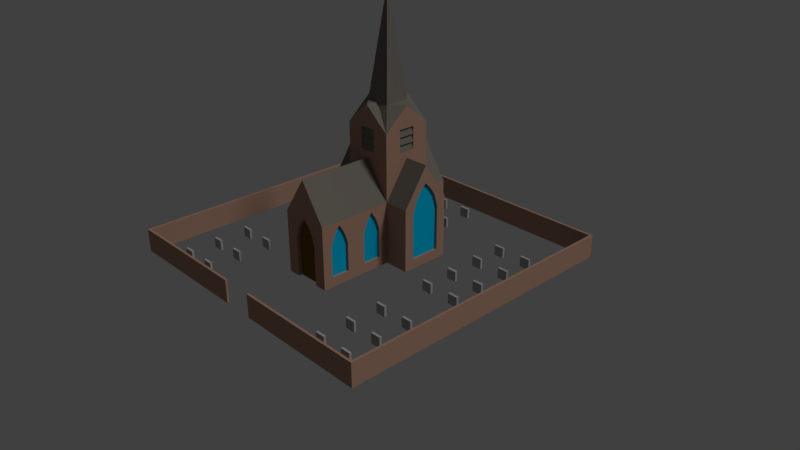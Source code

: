 # Source: church.blend  (saved by Blender 2.79.0; exported with 4.5.12 LTS)
import bpy
from mathutils import Matrix  # noqa: F401  (used for matrix-valued properties, if any)

bpy.ops.wm.read_factory_settings(use_empty=True)
scene = bpy.context.scene
scene.name = 'Scene'

# ---- collections
col_collection_1 = bpy.data.collections.new('Collection 1'); scene.collection.children.link(col_collection_1)

# ---- materials (node trees are filled in below, after node groups)
mat_brick = bpy.data.materials.new('Brick')
mat_brick.alpha_threshold = 0.0
mat_brick.use_transparent_shadow = False
mat_brick.preview_render_type = 'CUBE'
mat_brick.diffuse_color = (0.4597, 0.2692, 0.1944, 1.0)
mat_brick.roughness = 0.5
mat_brick.specular_intensity = 0.0
mat_brick.line_color = (0.0, 0.0, 0.0, 1.0)
mat_windows_001 = bpy.data.materials.new('Windows.001')
mat_windows_001.alpha_threshold = 0.0
mat_windows_001.use_transparent_shadow = False
mat_windows_001.diffuse_color = (0.0, 0.4885, 0.8, 1.0)
mat_windows_001.roughness = 0.5
mat_windows_001.specular_intensity = 1.0
mat_roof_001 = bpy.data.materials.new('Roof.001')
mat_roof_001.alpha_threshold = 0.0
mat_roof_001.use_transparent_shadow = False
mat_roof_001.diffuse_color = (0.2062, 0.1836, 0.1556, 1.0)
mat_roof_001.roughness = 0.5
mat_roof_001.specular_intensity = 0.0
mat_roof = bpy.data.materials.new('Roof')
mat_roof.alpha_threshold = 0.0
mat_roof.use_transparent_shadow = False
mat_roof.diffuse_color = (0.2604, 0.1094, 0.1008, 1.0)
mat_roof.roughness = 0.5
mat_roof.specular_intensity = 0.0
mat_concrete = bpy.data.materials.new('Concrete')
mat_concrete.alpha_threshold = 0.0
mat_concrete.use_transparent_shadow = False
mat_concrete.diffuse_color = (0.4508, 0.4508, 0.4508, 1.0)
mat_concrete.roughness = 0.5
mat_concrete.specular_intensity = 0.0
mat_roof3 = bpy.data.materials.new('Roof3')
mat_roof3.alpha_threshold = 0.0
mat_roof3.use_transparent_shadow = False
mat_roof3.diffuse_color = (0.7161, 0.3231, 0.1618, 1.0)
mat_roof3.roughness = 0.5
mat_roof3.specular_intensity = 0.1504
mat_yellowwall = bpy.data.materials.new('YellowWall')
mat_yellowwall.alpha_threshold = 0.0
mat_yellowwall.use_transparent_shadow = False
mat_yellowwall.diffuse_color = (0.7992, 0.8, 0.5509, 1.0)
mat_yellowwall.roughness = 0.5
mat_yellowwall.specular_intensity = 0.0
mat_door = bpy.data.materials.new('Door')
mat_door.alpha_threshold = 0.0
mat_door.use_transparent_shadow = False
mat_door.diffuse_color = (0.8, 0.001705, 0.01508, 1.0)
mat_door.roughness = 0.5
mat_door2 = bpy.data.materials.new('Door2')
mat_door2.alpha_threshold = 0.0
mat_door2.use_transparent_shadow = False
mat_door2.diffuse_color = (0.1743, 0.09406, 0.02121, 1.0)
mat_door2.roughness = 0.5
mat_door2.specular_intensity = 0.08923

# ---- material node trees

# ---- world
world_world = bpy.data.worlds.new('World'); scene.world = world_world
world_world.color = (0.05088, 0.05088, 0.05088)
world_world.use_sun_shadow = False
world_world.sun_shadow_jitter_overblur = 0.0
world_world.cycles.sampling_method = 'MANUAL'

# ---- cameras
cam_camera = bpy.data.cameras.new('Camera')
cam_camera.clip_end = 100.0
cam_camera.lens = 35.0
cam_camera.sensor_width = 32.0
cam_camera.sensor_height = 18.0
cam_camera.ortho_scale = 7.314
cam_camera.dof.focus_distance = 0.0
cam_camera.dof.aperture_fstop = 128.0

# ---- lights
light_lamp = bpy.data.lights.new('Lamp', 'SUN')
light_lamp.transmission_factor = 0.0
light_lamp.cutoff_distance = 30.0
light_lamp.angle = 0.1993
light_lamp.energy = 1.0
light_lamp.shadow_buffer_clip_start = 1.001
light_lamp.shadow_soft_size = 0.1
light_lamp.shadow_cascade_max_distance = 1000.0

# ---- meshes
me_cube_003 = bpy.data.meshes.new('Cube.003')
me_cube_003.from_pydata([(-1.102, -0.1399, -1.0), (-1.102, -0.1399, -0.8631), (-1.102, -0.1086, -1.0), (-1.102, -0.1086, -0.8631), (-0.9653, -0.1399, -1.0), (-0.9653, -0.1399, -0.8631), (-0.9653, -0.1086, -1.0), (-0.9653, -0.1086, -0.8631), (-1.521, -0.1399, -1.0), (-1.521, -0.1399, -0.8631), (-1.521, -0.1086, -1.0), (-1.521, -0.1086, -0.8631), (-1.384, -0.1399, -1.0), (-1.384, -0.1399, -0.8631), (-1.384, -0.1086, -1.0), (-1.384, -0.1086, -0.8631), (-1.102, 0.2808, -1.0), (-1.102, 0.2808, -0.8631), (-1.102, 0.312, -1.0), (-1.102, 0.312, -0.8631), (-0.9653, 0.2808, -1.0), (-0.9653, 0.2808, -0.8631), (-0.9653, 0.312, -1.0), (-0.9653, 0.312, -0.8631), (-1.521, 0.2808, -1.0), (-1.521, 0.2808, -0.8631), (-1.521, 0.312, -1.0), (-1.521, 0.312, -0.8631), (-1.384, 0.2808, -1.0), (-1.384, 0.2808, -0.8631), (-1.384, 0.312, -1.0), (-1.384, 0.312, -0.8631), (-1.102, 0.7345, -1.0), (-1.102, 0.7345, -0.8631), (-1.102, 0.7658, -1.0), (-1.102, 0.7658, -0.8631), (-0.9653, 0.7345, -1.0), (-0.9653, 0.7345, -0.8631), (-0.9653, 0.7658, -1.0), (-0.9653, 0.7658, -0.8631), (-1.521, 0.7345, -1.0), (-1.521, 0.7345, -0.8631), (-1.521, 0.7658, -1.0), (-1.521, 0.7658, -0.8631), (-1.384, 0.7345, -1.0), (-1.384, 0.7345, -0.8631), (-1.384, 0.7658, -1.0), (-1.384, 0.7658, -0.8631), (-1.102, 1.155, -1.0), (-1.102, 1.155, -0.8631), (-1.102, 1.186, -1.0), (-1.102, 1.186, -0.8631), (-0.9653, 1.155, -1.0), (-0.9653, 1.155, -0.8631), (-0.9653, 1.186, -1.0), (-0.9653, 1.186, -0.8631), (-1.521, 1.155, -1.0), (-1.521, 1.155, -0.8631), (-1.521, 1.186, -1.0), (-1.521, 1.186, -0.8631), (-1.384, 1.155, -1.0), (-1.384, 1.155, -0.8631), (-1.384, 1.186, -1.0), (-1.384, 1.186, -0.8631), (-1.102, -1.752, -1.0), (-1.102, -1.752, -0.8631), (-1.102, -1.721, -1.0), (-1.102, -1.721, -0.8631), (-0.9653, -1.752, -1.0), (-0.9653, -1.752, -0.8631), (-0.9653, -1.721, -1.0), (-0.9653, -1.721, -0.8631), (-1.521, -1.752, -1.0), (-1.521, -1.752, -0.8631), (-1.521, -1.721, -1.0), (-1.521, -1.721, -0.8631), (-1.384, -1.752, -1.0), (-1.384, -1.752, -0.8631), (-1.384, -1.721, -1.0), (-1.384, -1.721, -0.8631), (-1.102, -1.331, -1.0), (-1.102, -1.331, -0.8631), (-1.102, -1.3, -1.0), (-1.102, -1.3, -0.8631), (-0.9653, -1.331, -1.0), (-0.9653, -1.331, -0.8631), (-0.9653, -1.3, -1.0), (-0.9653, -1.3, -0.8631), (-1.521, -1.331, -1.0), (-1.521, -1.331, -0.8631), (-1.521, -1.3, -1.0), (-1.521, -1.3, -0.8631), (-1.384, -1.331, -1.0), (-1.384, -1.331, -0.8631), (-1.384, -1.3, -1.0), (-1.384, -1.3, -0.8631), (-1.102, -0.8776, -1.0), (-1.102, -0.8776, -0.8631), (-1.102, -0.8463, -1.0), (-1.102, -0.8463, -0.8631), (-0.9653, -0.8776, -1.0), (-0.9653, -0.8776, -0.8631), (-0.9653, -0.8463, -1.0), (-0.9653, -0.8463, -0.8631), (-1.521, -0.8776, -1.0), (-1.521, -0.8776, -0.8631), (-1.521, -0.8463, -1.0), (-1.521, -0.8463, -0.8631), (-1.384, -0.8776, -1.0), (-1.384, -0.8776, -0.8631), (-1.384, -0.8463, -1.0), (-1.384, -0.8463, -0.8631), (1.253, -0.1399, -0.8631), (1.253, -0.1399, -1.0), (1.116, -0.1086, -0.8631), (1.253, -0.1086, -0.8631), (1.116, -0.1086, -1.0), (1.116, -0.1399, -0.8631), (1.116, -0.1399, -1.0), (1.672, -0.1086, -0.8631), (1.672, -0.1086, -1.0), (1.672, -0.1399, -0.8631), (1.672, -0.1399, -1.0), (1.253, -0.1086, -1.0), (1.535, -0.1086, -0.8631), (1.535, -0.1086, -1.0), (1.535, -0.1399, -0.8631), (1.535, -0.1399, -1.0), (1.535, 0.2808, -1.0), (1.535, 0.2808, -0.8631), (1.535, 0.312, -1.0), (1.535, 0.312, -0.8631), (1.672, 0.2808, -1.0), (1.672, 0.2808, -0.8631), (1.672, 0.312, -1.0), (1.672, 0.312, -0.8631), (1.116, 0.2808, -1.0), (1.116, 0.2808, -0.8631), (1.116, 0.312, -1.0), (1.116, 0.312, -0.8631), (1.253, 0.2808, -1.0), (1.253, 0.2808, -0.8631), (1.253, 0.312, -1.0), (1.253, 0.312, -0.8631), (1.535, 0.7345, -1.0), (1.535, 0.7345, -0.8631), (1.535, 0.7658, -1.0), (1.535, 0.7658, -0.8631), (1.672, 0.7345, -1.0), (1.672, 0.7345, -0.8631), (1.672, 0.7658, -1.0), (1.672, 0.7658, -0.8631), (1.116, 0.7345, -1.0), (1.116, 0.7345, -0.8631), (1.116, 0.7658, -1.0), (1.116, 0.7658, -0.8631), (1.253, 0.7345, -1.0), (1.253, 0.7345, -0.8631), (1.253, 0.7658, -1.0), (1.253, 0.7658, -0.8631), (1.535, 1.155, -1.0), (1.535, 1.155, -0.8631), (1.535, 1.186, -1.0), (1.535, 1.186, -0.8631), (1.672, 1.155, -1.0), (1.672, 1.155, -0.8631), (1.672, 1.186, -1.0), (1.672, 1.186, -0.8631), (1.116, 1.155, -1.0), (1.116, 1.155, -0.8631), (1.116, 1.186, -1.0), (1.116, 1.186, -0.8631), (1.253, 1.155, -1.0), (1.253, 1.155, -0.8631), (1.253, 1.186, -1.0), (1.253, 1.186, -0.8631), (1.535, -1.752, -1.0), (1.535, -1.752, -0.8631), (1.535, -1.721, -1.0), (1.535, -1.721, -0.8631), (1.672, -1.752, -1.0), (1.672, -1.752, -0.8631), (1.672, -1.721, -1.0), (1.672, -1.721, -0.8631), (1.116, -1.752, -1.0), (1.116, -1.752, -0.8631), (1.116, -1.721, -1.0), (1.116, -1.721, -0.8631), (1.253, -1.752, -1.0), (1.253, -1.752, -0.8631), (1.253, -1.721, -1.0), (1.253, -1.721, -0.8631), (1.535, -1.331, -1.0), (1.535, -1.331, -0.8631), (1.535, -1.3, -1.0), (1.535, -1.3, -0.8631), (1.672, -1.331, -1.0), (1.672, -1.331, -0.8631), (1.672, -1.3, -1.0), (1.672, -1.3, -0.8631), (1.116, -1.331, -1.0), (1.116, -1.331, -0.8631), (1.116, -1.3, -1.0), (1.116, -1.3, -0.8631), (1.253, -1.331, -1.0), (1.253, -1.331, -0.8631), (1.253, -1.3, -1.0), (1.253, -1.3, -0.8631), (1.535, -0.8776, -1.0), (1.535, -0.8776, -0.8631), (1.535, -0.8463, -1.0), (1.535, -0.8463, -0.8631), (1.672, -0.8776, -1.0), (1.672, -0.8776, -0.8631), (1.672, -0.8463, -1.0), (1.672, -0.8463, -0.8631), (1.116, -0.8776, -1.0), (1.116, -0.8776, -0.8631), (1.116, -0.8463, -1.0), (1.116, -0.8463, -0.8631), (1.253, -0.8776, -1.0), (1.253, -0.8776, -0.8631), (1.253, -0.8463, -1.0), (1.253, -0.8463, -0.8631), (-1.102, 0.7345, -1.0), (-1.102, 0.7345, -0.8631), (-1.102, 0.7658, -1.0), (-1.102, 0.7658, -0.8631), (-0.9653, 0.7345, -1.0), (-0.9653, 0.7345, -0.8631), (-0.9653, 0.7658, -1.0), (-0.9653, 0.7658, -0.8631), (-1.521, 0.7345, -1.0), (-1.521, 0.7345, -0.8631), (-1.521, 0.7658, -1.0), (-1.521, 0.7658, -0.8631), (-1.384, 0.7345, -1.0), (-1.384, 0.7345, -0.8631), (-1.384, 0.7658, -1.0), (-1.384, 0.7658, -0.8631), (-1.102, 1.155, -1.0), (-1.102, 1.155, -0.8631), (-1.102, 1.186, -1.0), (-1.102, 1.186, -0.8631), (-0.9653, 1.155, -1.0), (-0.9653, 1.155, -0.8631), (-0.9653, 1.186, -1.0), (-0.9653, 1.186, -0.8631), (-1.521, 1.155, -1.0), (-1.521, 1.155, -0.8631), (-1.521, 1.186, -1.0), (-1.521, 1.186, -0.8631), (-1.384, 1.155, -1.0), (-1.384, 1.155, -0.8631), (-1.384, 1.186, -1.0), (-1.384, 1.186, -0.8631), (0.02515, 1.259, -1.0), (0.02515, 1.259, -0.8631), (0.02515, 1.29, -1.0), (0.02515, 1.29, -0.8631), (0.162, 1.259, -1.0), (0.162, 1.259, -0.8631), (0.162, 1.29, -1.0), (0.162, 1.29, -0.8631), (-0.3938, 1.259, -1.0), (-0.3938, 1.259, -0.8631), (-0.3938, 1.29, -1.0), (-0.3938, 1.29, -0.8631), (-0.2569, 1.259, -1.0), (-0.2569, 1.259, -0.8631), (-0.2569, 1.29, -1.0), (-0.2569, 1.29, -0.8631), (0.02515, 1.68, -1.0), (0.02515, 1.68, -0.8631), (0.02515, 1.711, -1.0), (0.02515, 1.711, -0.8631), (0.162, 1.68, -1.0), (0.162, 1.68, -0.8631), (0.162, 1.711, -1.0), (0.162, 1.711, -0.8631), (-0.3938, 1.68, -1.0), (-0.3938, 1.68, -0.8631), (-0.3938, 1.711, -1.0), (-0.3938, 1.711, -0.8631), (-0.2569, 1.68, -1.0), (-0.2569, 1.68, -0.8631), (-0.2569, 1.711, -1.0), (-0.2569, 1.711, -0.8631)], [], [(2, 3, 7, 6), (0, 1, 3, 2), (6, 7, 5, 4), (4, 5, 1, 0), (2, 6, 4, 0), (7, 3, 1, 5), (10, 11, 15, 14), (8, 9, 11, 10), (14, 15, 13, 12), (12, 13, 9, 8), (10, 14, 12, 8), (15, 11, 9, 13), (18, 19, 23, 22), (16, 17, 19, 18), (22, 23, 21, 20), (20, 21, 17, 16), (18, 22, 20, 16), (23, 19, 17, 21), (26, 27, 31, 30), (24, 25, 27, 26), (30, 31, 29, 28), (28, 29, 25, 24), (26, 30, 28, 24), (31, 27, 25, 29), (34, 35, 39, 38), (32, 33, 35, 34), (38, 39, 37, 36), (36, 37, 33, 32), (34, 38, 36, 32), (39, 35, 33, 37), (42, 43, 47, 46), (40, 41, 43, 42), (46, 47, 45, 44), (44, 45, 41, 40), (42, 46, 44, 40), (47, 43, 41, 45), (50, 51, 55, 54), (48, 49, 51, 50), (54, 55, 53, 52), (52, 53, 49, 48), (50, 54, 52, 48), (55, 51, 49, 53), (58, 59, 63, 62), (56, 57, 59, 58), (62, 63, 61, 60), (60, 61, 57, 56), (58, 62, 60, 56), (63, 59, 57, 61), (66, 67, 71, 70), (64, 65, 67, 66), (70, 71, 69, 68), (68, 69, 65, 64), (66, 70, 68, 64), (71, 67, 65, 69), (74, 75, 79, 78), (72, 73, 75, 74), (78, 79, 77, 76), (76, 77, 73, 72), (74, 78, 76, 72), (79, 75, 73, 77), (82, 83, 87, 86), (80, 81, 83, 82), (86, 87, 85, 84), (84, 85, 81, 80), (82, 86, 84, 80), (87, 83, 81, 85), (90, 91, 95, 94), (88, 89, 91, 90), (94, 95, 93, 92), (92, 93, 89, 88), (90, 94, 92, 88), (95, 91, 89, 93), (98, 99, 103, 102), (96, 97, 99, 98), (102, 103, 101, 100), (100, 101, 97, 96), (98, 102, 100, 96), (103, 99, 97, 101), (106, 107, 111, 110), (104, 105, 107, 106), (110, 111, 109, 108), (108, 109, 105, 104), (106, 110, 108, 104), (111, 107, 105, 109), (115, 114, 117, 112), (116, 123, 113, 118), (119, 124, 126, 121), (125, 120, 122, 127), (122, 121, 126, 127), (113, 112, 117, 118), (123, 115, 112, 113), (118, 117, 114, 116), (120, 119, 121, 122), (127, 126, 124, 125), (125, 124, 119, 120), (116, 114, 115, 123), (130, 131, 135, 134), (128, 129, 131, 130), (134, 135, 133, 132), (132, 133, 129, 128), (130, 134, 132, 128), (135, 131, 129, 133), (138, 139, 143, 142), (136, 137, 139, 138), (142, 143, 141, 140), (140, 141, 137, 136), (138, 142, 140, 136), (143, 139, 137, 141), (146, 147, 151, 150), (144, 145, 147, 146), (150, 151, 149, 148), (148, 149, 145, 144), (146, 150, 148, 144), (151, 147, 145, 149), (154, 155, 159, 158), (152, 153, 155, 154), (158, 159, 157, 156), (156, 157, 153, 152), (154, 158, 156, 152), (159, 155, 153, 157), (162, 163, 167, 166), (160, 161, 163, 162), (166, 167, 165, 164), (164, 165, 161, 160), (162, 166, 164, 160), (167, 163, 161, 165), (170, 171, 175, 174), (168, 169, 171, 170), (174, 175, 173, 172), (172, 173, 169, 168), (170, 174, 172, 168), (175, 171, 169, 173), (178, 179, 183, 182), (176, 177, 179, 178), (182, 183, 181, 180), (180, 181, 177, 176), (178, 182, 180, 176), (183, 179, 177, 181), (186, 187, 191, 190), (184, 185, 187, 186), (190, 191, 189, 188), (188, 189, 185, 184), (186, 190, 188, 184), (191, 187, 185, 189), (194, 195, 199, 198), (192, 193, 195, 194), (198, 199, 197, 196), (196, 197, 193, 192), (194, 198, 196, 192), (199, 195, 193, 197), (202, 203, 207, 206), (200, 201, 203, 202), (206, 207, 205, 204), (204, 205, 201, 200), (202, 206, 204, 200), (207, 203, 201, 205), (210, 211, 215, 214), (208, 209, 211, 210), (214, 215, 213, 212), (212, 213, 209, 208), (210, 214, 212, 208), (215, 211, 209, 213), (218, 219, 223, 222), (216, 217, 219, 218), (222, 223, 221, 220), (220, 221, 217, 216), (218, 222, 220, 216), (223, 219, 217, 221), (226, 227, 231, 230), (224, 225, 227, 226), (230, 231, 229, 228), (228, 229, 225, 224), (226, 230, 228, 224), (231, 227, 225, 229), (234, 235, 239, 238), (232, 233, 235, 234), (238, 239, 237, 236), (236, 237, 233, 232), (234, 238, 236, 232), (239, 235, 233, 237), (242, 243, 247, 246), (240, 241, 243, 242), (246, 247, 245, 244), (244, 245, 241, 240), (242, 246, 244, 240), (247, 243, 241, 245), (250, 251, 255, 254), (248, 249, 251, 250), (254, 255, 253, 252), (252, 253, 249, 248), (250, 254, 252, 248), (255, 251, 249, 253), (258, 259, 263, 262), (256, 257, 259, 258), (262, 263, 261, 260), (260, 261, 257, 256), (258, 262, 260, 256), (263, 259, 257, 261), (266, 267, 271, 270), (264, 265, 267, 266), (270, 271, 269, 268), (268, 269, 265, 264), (266, 270, 268, 264), (271, 267, 265, 269), (274, 275, 279, 278), (272, 273, 275, 274), (278, 279, 277, 276), (276, 277, 273, 272), (274, 278, 276, 272), (279, 275, 273, 277), (282, 283, 287, 286), (280, 281, 283, 282), (286, 287, 285, 284), (284, 285, 281, 280), (282, 286, 284, 280), (287, 283, 281, 285)])
me_cube_003.polygons.foreach_set('material_index', [4, 4, 4, 4, 4, 4, 4, 4, 4, 4, 4, 4, 4, 4, 4, 4, 4, 4, 4, 4, 4, 4, 4, 4, 4, 4, 4, 4, 4, 4, 4, 4, 4, 4, 4, 4, 4, 4, 4, 4, 4, 4, 4, 4, 4, 4, 4, 4, 4, 4, 4, 4, 4, 4, 4, 4, 4, 4, 4, 4, 4, 4, 4, 4, 4, 4, 4, 4, 4, 4, 4, 4, 4, 4, 4, 4, 4, 4, 4, 4, 4, 4, 4, 4, 4, 4, 4, 4, 4, 4, 4, 4, 4, 4, 4, 4, 4, 4, 4, 4, 4, 4, 4, 4, 4, 4, 4, 4, 4, 4, 4, 4, 4, 4, 4, 4, 4, 4, 4, 4, 4, 4, 4, 4, 4, 4, 4, 4, 4, 4, 4, 4, 4, 4, 4, 4, 4, 4, 4, 4, 4, 4, 4, 4, 4, 4, 4, 4, 4, 4, 4, 4, 4, 4, 4, 4, 4, 4, 4, 4, 4, 4, 4, 4, 4, 4, 4, 4, 4, 4, 4, 4, 4, 4, 4, 4, 4, 4, 4, 4, 4, 4, 4, 4, 4, 4, 4, 4, 4, 4, 4, 4, 4, 4, 4, 4, 4, 4, 4, 4, 4, 4, 4, 4, 4, 4, 4, 4, 4, 4, 4, 4, 4, 4, 4, 4])
me_cube_003.materials.append(mat_brick)
me_cube_003.materials.append(mat_windows_001)
me_cube_003.materials.append(mat_roof_001)
me_cube_003.materials.append(mat_roof)
me_cube_003.materials.append(mat_concrete)
me_cube_003.materials.append(mat_roof3)
me_cube_003.materials.append(mat_yellowwall)
me_cube_003.materials.append(mat_door)
me_cube_003.use_remesh_preserve_volume = False
me_cube_003.use_remesh_preserve_attributes = False
me_cube_003.use_mirror_vertex_groups = False
me_cube_003.update()
me_cube_002 = bpy.data.meshes.new('Cube.002')
me_cube_002.from_pydata([(-2.0, -2.0, -1.0), (-2.0, -2.0, -0.6901), (-2.0, 2.0, -1.0), (-2.0, 2.0, -0.6901), (2.0, -2.0, -1.0), (2.0, -2.0, -0.6901), (2.0, 2.0, -1.0), (2.0, 2.0, -0.6901), (-0.2237, -2.0, -1.0), (0.2039, -2.0, -1.0), (0.2039, -2.0, -0.6901), (-0.2237, -2.0, -0.6901), (-1.97, -1.97, -1.0), (-1.97, 1.97, -1.0), (-1.97, 1.97, -0.6901), (-1.97, -1.97, -0.6901), (1.97, 1.97, -1.0), (1.97, 1.97, -0.6901), (1.97, -1.97, -1.0), (1.97, -1.97, -0.6901), (0.2039, -1.97, -1.0), (0.2039, -1.97, -0.6901), (-0.2237, -1.97, -1.0), (-0.2237, -1.97, -0.6901)], [], [(0, 1, 3, 2), (2, 3, 7, 6), (6, 7, 5, 4), (4, 5, 10, 9), (8, 11, 1, 0), (12, 13, 14, 15), (13, 16, 17, 14), (16, 18, 19, 17), (18, 20, 21, 19), (22, 12, 15, 23), (2, 6, 16, 13), (1, 11, 23, 15), (5, 7, 17, 19), (8, 22, 23, 11), (7, 3, 14, 17), (8, 0, 12, 22), (3, 1, 15, 14), (9, 10, 21, 20), (4, 9, 20, 18), (0, 2, 13, 12), (6, 4, 18, 16), (10, 5, 19, 21)])
me_cube_002.materials.append(mat_brick)
me_cube_002.materials.append(mat_windows_001)
me_cube_002.materials.append(mat_roof_001)
me_cube_002.materials.append(mat_roof)
me_cube_002.materials.append(mat_concrete)
me_cube_002.materials.append(mat_roof3)
me_cube_002.materials.append(mat_yellowwall)
me_cube_002.materials.append(mat_door)
me_cube_002.use_remesh_preserve_volume = False
me_cube_002.use_remesh_preserve_attributes = False
me_cube_002.use_mirror_vertex_groups = False
me_cube_002.update()
me_cube_001 = bpy.data.meshes.new('Cube.001')
me_cube_001.from_pydata([(0.3333, 0.3416, 0.3333), (0.3333, 1.0, -1.0), (0.3333, 0.008241, -1.0), (0.6667, 0.6749, -0.1636), (-0.6667, 0.008241, -1.0), (0.6667, 0.6749, -1.0), (0.3333, 0.008241, 0.7148), (-0.3333, 0.6749, 0.7148), (-0.3333, 0.3416, 1.0), (-0.6667, 0.3416, 0.3333), (-0.3333, 1.0, -0.1636), (-0.3333, 0.008241, -0.1636), (0.3333, 0.008241, -0.1636), (-0.6667, 0.6749, -0.1636), (-0.6667, 0.008241, -0.1636), (-0.1667, 0.1749, 1.0), (-0.1667, 0.5082, 1.0), (-0.3333, -0.4959, -0.1636), (0.6667, 0.548, -0.2625), (0.6667, 0.548, -0.8731), (0.3333, -0.6228, -0.4813), (0.3333, -0.8731, -0.8731), (-0.2064, 1.0, -0.8731), (0.2064, 1.0, -0.8731), (-0.6667, 0.548, -0.2625), (-0.6667, 0.548, -0.8731), (-0.6667, 0.1352, -0.8731), (-0.3333, -0.1187, -0.8731), (-0.3333, -0.369, -0.8731), (0.3333, -0.1187, -0.4813), (0.3333, -0.369, -0.4813), (0.3333, -0.369, -0.8731), (0.3333, -0.1187, -0.8731), (0.6667, 0.29, 0.04851), (0.6667, 0.3932, 0.04851), (0.1548, 1.0, -0.09379), (-0.0516, 1.0, 0.04851), (-0.6667, 0.4964, -0.09379), (-0.6667, 0.4448, -0.01231), (-0.6667, 0.3416, 0.09924), (0.3333, -0.8418, -0.3777), (0.3333, -0.6854, -0.3112), (-0.3333, -0.8105, -0.3112), (-0.3333, -0.7167, -0.2581), (-0.3333, -0.6541, -0.3777), (-0.3333, -0.3377, -0.3777), (-0.3333, -0.2751, -0.2581), (-0.3333, -0.2125, -0.2581), (0.3333, -0.3377, -0.3777), (0.3333, -0.2751, -0.2581), (0.3333, -0.2438, -0.2126), (0.3333, -0.2125, -0.2581), (0.3333, -0.1812, -0.3112), (0.6367, 0.3932, 0.04851), (0.6367, 0.2384, -0.01231), (0.6367, 0.548, -0.8731), (0.3033, -0.6228, -0.4813), (0.3033, -0.6541, -0.3777), (0.3033, -0.6854, -0.3112), (0.3033, -0.7167, -0.2581), (0.3033, -0.7792, -0.2581), (0.3033, -0.8105, -0.3112), (0.3033, -0.8731, -0.4813), (0.3033, -0.6228, -0.8731), (-0.1032, 0.97, -0.01231), (0.2064, 0.97, -0.2625), (0.2064, 0.97, -0.8731), (-0.6367, 0.548, -0.8731), (-0.6367, 0.1868, -0.09379), (-0.6367, 0.29, 0.04851), (-0.6367, 0.3416, 0.09924), (-0.6367, 0.3932, 0.04851), (-0.6367, 0.4448, -0.01231), (-0.3033, -0.8731, -0.8731), (-0.3033, -0.7792, -0.2581), (-0.3033, -0.7167, -0.2581), (-0.3033, -0.6854, -0.3112), (-0.3033, -0.6541, -0.3777), (-0.3033, -0.369, -0.8731), (-0.3033, -0.3377, -0.3777), (-0.3033, -0.3064, -0.3112), (-0.3033, -0.2438, -0.2126), (-0.3033, -0.1187, -0.4813), (0.3033, -0.1812, -0.3112), (0.3033, -0.2438, -0.2126), (0.3033, -0.3064, -0.3112), (0.3033, -0.3377, -0.3777), (0.3333, 0.6749, 0.4165), (-0.3333, 0.2305, 0.7148), (-0.3333, 0.4527, 0.7148), (0.1111, 0.008241, 0.7148), (-0.1111, 0.6749, 0.4165), (0.3333, 0.2305, 0.5159), (0.3333, 0.2305, 0.6154), (0.3333, 0.4527, 0.5159), (-0.06215, 0.6021, 0.3623), (-0.3033, 0.4527, 0.6154), (-0.3033, 0.2305, 0.6154), (-0.3033, 0.4527, 0.5159), (-0.3033, 0.2305, 0.7148), (-0.3033, 0.4527, 0.7148), (-0.3033, 0.2305, 0.5159), (-0.3333, 0.2305, 0.6154), (-0.3328, 0.2305, 0.5159), (-0.3333, 0.4527, 0.6154), (-0.3328, 0.4527, 0.5159), (-0.3333, 0.2305, 0.4165), (-0.3333, 0.4527, 0.4165), (0.3333, 0.6749, -1.0), (-0.3333, 0.3416, 0.3333), (0.0, 0.6749, 0.3333), (-0.3333, 1.0, -1.0), (-0.3333, 0.008241, -1.0), (-0.3333, 0.6749, -1.0), (0.0, 0.008241, 1.0), (0.0, 0.6749, 1.0), (0.6667, 0.008241, -1.0), (0.3333, -1.0, -1.0), (-0.3333, -1.0, -1.0), (-0.6667, 0.6749, -1.0), (-0.3333, 0.008241, 0.7148), (0.3333, 0.6749, 0.7148), (-0.3333, -1.0, -0.1636), (0.3333, -1.0, -0.1636), (0.3333, 0.3416, 1.0), (0.6667, 0.3416, 0.3333), (0.3333, 1.0, -0.1636), (0.0, 1.0, 0.3333), (0.0, -1.0, 0.3333), (0.0, 0.008241, 0.3333), (0.3333, 0.6749, -0.1636), (-0.3333, 0.6749, -0.1636), (0.6667, 0.008241, -0.1636), (0.0, 0.3416, 2.366), (0.1667, 0.3416, 1.0), (-0.1667, 0.3416, 1.0), (0.0, 0.1749, 1.0), (0.0, 0.5082, 1.0), (0.1667, 0.1749, 1.0), (0.1667, 0.5082, 1.0), (0.3333, -0.4959, -1.0), (-0.3333, -0.4959, -1.0), (0.3333, -0.4959, -0.1636), (-0.6667, 0.1352, -0.2625), (-0.3333, -0.6228, -0.4813), (-0.3333, -0.8731, -0.4813), (-0.3333, -0.8731, -0.8731), (-0.3333, -0.6228, -0.8731), (0.2064, 1.0, -0.2625), (-0.2064, 1.0, -0.2625), (0.6667, 0.1352, -0.8731), (0.6667, 0.1352, -0.2625), (0.3333, -0.6228, -0.8731), (0.3333, -0.8731, -0.4813), (-0.3333, -0.1187, -0.4813), (-0.3333, -0.369, -0.4813), (-0.6667, 0.1868, -0.09379), (-0.6667, 0.2384, -0.01231), (-0.6667, 0.29, 0.04851), (-0.6667, 0.3932, 0.04851), (-0.1548, 1.0, -0.09379), (-0.1032, 1.0, -0.01231), (0.0, 1.0, 0.09924), (0.0516, 1.0, 0.04851), (0.1032, 1.0, -0.01231), (0.6667, 0.4964, -0.09379), (0.6667, 0.4448, -0.01231), (0.6667, 0.3416, 0.09924), (0.6667, 0.2384, -0.01231), (0.6667, 0.1868, -0.09379), (-0.3333, -0.8418, -0.3777), (-0.3333, -0.7792, -0.2581), (-0.3333, -0.7479, -0.2126), (-0.3333, -0.6854, -0.3112), (0.3333, -0.8105, -0.3112), (0.3333, -0.7792, -0.2581), (0.3333, -0.7479, -0.2126), (0.3333, -0.7167, -0.2581), (0.3333, -0.6541, -0.3777), (0.3333, -0.3064, -0.3112), (0.3333, -0.15, -0.3777), (-0.3333, -0.3064, -0.3112), (-0.3333, -0.2438, -0.2126), (-0.3333, -0.1812, -0.3112), (-0.3333, -0.15, -0.3777), (-0.6367, 0.548, -0.2625), (-0.6367, 0.4964, -0.09379), (-0.6367, 0.2384, -0.01231), (-0.6367, 0.1352, -0.2625), (-0.6367, 0.1352, -0.8731), (-0.3033, -0.6228, -0.4813), (-0.3033, -0.7479, -0.2126), (-0.3033, -0.8105, -0.3112), (-0.3033, -0.8418, -0.3777), (-0.3033, -0.8731, -0.4813), (-0.3033, -0.6228, -0.8731), (-0.1111, 0.6749, 0.6154), (0.1548, 0.97, -0.09379), (0.1032, 0.97, -0.01231), (0.0516, 0.97, 0.04851), (0.0, 0.97, 0.09924), (-0.0516, 0.97, 0.04851), (0.1111, 0.6449, 0.5159), (-0.1548, 0.97, -0.09379), (-0.2064, 0.97, -0.2625), (-0.2064, 0.97, -0.8731), (0.6367, 0.548, -0.2625), (-0.1111, 0.6449, 0.7148), (0.6367, 0.1352, -0.8731), (0.6367, 0.1352, -0.2625), (0.6367, 0.1868, -0.09379), (0.1111, 0.6449, 0.7148), (0.6367, 0.29, 0.04851), (0.6367, 0.3416, 0.09924), (-0.1111, 0.6449, 0.5159), (0.6367, 0.4448, -0.01231), (0.6367, 0.4964, -0.09379), (0.1111, 0.6449, 0.6154), (0.3033, -0.8731, -0.8731), (-0.1111, 0.6449, 0.6154), (0.3033, -0.8418, -0.3777), (0.3033, -0.7479, -0.2126), (0.3033, -0.1187, -0.8731), (0.3033, -0.369, -0.8731), (0.3033, -0.369, -0.4813), (0.3033, -0.2751, -0.2581), (0.3033, -0.2125, -0.2581), (-0.1111, 0.008804, 0.5159), (0.3033, -0.15, -0.3777), (0.3033, -0.1187, -0.4813), (-0.1111, 0.00824, 0.6154), (-0.3033, -0.15, -0.3777), (-0.3033, -0.1812, -0.3112), (-0.3033, -0.2125, -0.2581), (0.1111, 0.008804, 0.5159), (-0.3033, -0.2751, -0.2581), (0.1111, 0.00824, 0.6154), (0.1111, 0.03824, 0.5159), (-0.3033, -0.369, -0.4813), (-0.1111, 0.03824, 0.7148), (-0.3033, -0.1187, -0.8731), (0.1111, 0.03824, 0.7148), (-0.3333, 0.008241, 0.4165), (0.3333, 0.008241, 0.4165), (-0.3333, 0.6749, 0.4165), (-0.1111, 0.03824, 0.5159), (0.1111, 0.03824, 0.6154), (-0.1111, 0.6749, 0.7148), (0.1111, 0.6749, 0.7148), (-0.1111, 0.03824, 0.6154), (-0.1111, 0.6749, 0.5159), (-0.1111, 0.008241, 0.7148), (0.1111, 0.6749, 0.6154), (0.1111, 0.6749, 0.5159), (0.1111, 0.6749, 0.4165), (0.3333, 0.4527, 0.4165), (0.3333, 0.2305, 0.4165), (-0.1111, 0.008241, 0.4165), (0.1111, 0.008241, 0.4165), (0.06215, 0.6021, 0.3623), (0.3033, 0.4527, 0.6154), (0.3033, 0.2305, 0.6154), (0.3033, 0.4527, 0.5159), (0.3033, 0.2305, 0.7148), (0.3033, 0.4527, 0.7148), (0.3033, 0.2305, 0.5159), (0.3333, 0.4527, 0.6154), (0.3333, 0.4527, 0.7148), (0.3333, 0.2305, 0.7148), (0.1667, -1.0, -1.0), (-0.1667, -1.0, -1.0), (-0.1667, -1.0, -0.4714), (0.0, -1.0, -0.1724), (0.1667, -1.0, -0.4714), (-0.125, -1.0, -0.3263), (-0.08333, -1.0, -0.262), (-0.04167, -1.0, -0.2133), (0.04167, -1.0, -0.2133), (0.08333, -1.0, -0.262), (0.125, -1.0, -0.3263), (0.1667, -0.95, -1.0), (0.0, -0.95, -1.0), (-0.1667, -0.95, -1.0), (-0.04167, -0.95, -0.2133), (0.0, -0.95, -0.1724), (0.125, -0.95, -0.3263), (0.1667, -0.95, -0.4714), (-0.1667, -0.95, -0.4714), (-0.125, -0.95, -0.3263), (-0.08333, -0.95, -0.262), (0.04167, -0.95, -0.2133), (0.08333, -0.95, -0.262)], [(112, 2), (108, 113), (113, 112), (108, 2)], [(131, 13, 9, 109), (120, 251, 90, 6, 114), (12, 0, 130, 87, 255, 256, 243), (131, 244, 91, 254, 87, 130, 110), (3, 5, 108, 130), (126, 130, 108, 1), (129, 11, 17, 122, 128), (110, 127, 10, 131), (0, 12, 132, 125), (113, 131, 10, 111), (2, 116, 132, 12), (14, 4, 112, 11), (137, 115, 7, 16), (13, 131, 113, 119), (109, 9, 14, 11), (130, 0, 125, 3), (12, 129, 128, 123, 142), (136, 133, 15), (15, 133, 135), (16, 135, 133), (138, 6, 124, 134), (7, 8, 135, 16), (120, 15, 135, 8), (6, 138, 136, 114), (114, 136, 15, 120), (133, 137, 16), (10, 127, 126, 148, 35, 164, 163, 162, 36, 161, 160, 149), (14, 9, 13, 24, 37, 38, 159, 39, 158, 157, 156, 143), (122, 271, 274, 275, 276, 272, 277, 278, 279, 273, 123, 128), (5, 3, 18, 19), (116, 5, 19, 150), (123, 117, 21, 153), (142, 123, 153, 40, 174, 175, 176, 177, 41, 178, 20), (111, 10, 149, 22), (117, 140, 152, 21), (140, 142, 20, 152), (126, 1, 23, 148), (1, 111, 22, 23), (4, 14, 143, 26), (119, 4, 26, 25), (11, 112, 27, 154), (122, 17, 144, 44, 173, 43, 172, 171, 42, 170, 145), (17, 141, 147, 144), (112, 141, 28, 27), (141, 17, 155, 28), (17, 11, 154, 184, 183, 47, 182, 46, 181, 45, 155), (2, 12, 29, 32), (12, 142, 30, 48, 179, 49, 50, 51, 52, 180, 29), (142, 140, 31, 30), (140, 2, 32, 31), (3, 125, 132, 151, 169, 168, 33, 167, 34, 166, 165, 18), (13, 119, 25, 24), (206, 216, 215, 53, 213, 212, 54, 210, 209, 208, 55), (165, 216, 206, 18), (34, 53, 215, 166), (167, 213, 53, 34), (33, 212, 213, 167), (168, 54, 212, 33), (169, 210, 54, 168), (19, 55, 208, 150), (18, 206, 55, 19), (56, 57, 58, 59, 221, 60, 61, 220, 62, 218, 63), (178, 57, 56, 20), (41, 58, 57, 178), (177, 59, 58, 41), (176, 221, 59, 177), (175, 60, 221, 176), (174, 61, 60, 175), (40, 220, 61, 174), (153, 62, 220, 40), (21, 218, 62, 153), (152, 63, 218, 21), (20, 56, 63, 152), (205, 204, 203, 64, 201, 200, 199, 198, 197, 65, 66), (149, 204, 205, 22), (161, 64, 203, 160), (36, 201, 64, 161), (162, 200, 201, 36), (35, 197, 198, 164), (148, 65, 197, 35), (23, 66, 65, 148), (22, 205, 66, 23), (185, 67, 189, 188, 68, 187, 69, 70, 71, 72, 186), (25, 67, 185, 24), (26, 189, 67, 25), (143, 188, 189, 26), (156, 68, 188, 143), (157, 187, 68, 156), (158, 69, 187, 157), (39, 70, 69, 158), (159, 71, 70, 39), (38, 72, 71, 159), (37, 186, 72, 38), (24, 185, 186, 37), (195, 73, 194, 193, 192, 74, 191, 75, 76, 77, 190), (146, 73, 195, 147), (145, 194, 73, 146), (42, 192, 193, 170), (171, 74, 192, 42), (172, 191, 74, 171), (43, 75, 191, 172), (173, 76, 75, 43), (44, 77, 76, 173), (144, 190, 77, 44), (240, 78, 238, 79, 80, 235, 81, 233, 232, 231, 82), (28, 78, 240, 27), (155, 238, 78, 28), (45, 79, 238, 155), (181, 80, 79, 45), (46, 235, 80, 181), (182, 81, 235, 46), (47, 233, 81, 182), (183, 232, 233, 47), (154, 82, 231, 184), (27, 240, 82, 154), (229, 228, 83, 226, 84, 225, 85, 86, 224, 223, 222), (180, 228, 229, 29), (52, 83, 228, 180), (51, 226, 83, 52), (50, 84, 226, 51), (49, 225, 84, 50), (179, 85, 225, 49), (48, 86, 85, 179), (30, 224, 86, 48), (31, 223, 224, 30), (32, 222, 223, 31), (29, 229, 222, 32), (6, 268, 267, 121, 124), (121, 248, 247, 7, 115), (120, 8, 7, 89, 88), (255, 87, 121, 267, 266, 94), (242, 106, 107, 244, 131, 109, 11), (243, 258, 257, 242, 11, 129, 12), (243, 256, 92, 93, 268, 6), (96, 105, 103, 97), (104, 96, 97, 102), (103, 101, 106), (89, 100, 99, 88), (100, 104, 102, 99), (105, 98, 101, 103), (98, 107, 106, 101), (110, 130, 126, 127), (137, 139, 121, 115), (136, 138, 133), (138, 134, 133), (139, 133, 134), (121, 139, 134, 124), (133, 139, 137), (122, 145, 146, 118), (118, 146, 147, 141), (116, 150, 151, 132), (145, 170, 193, 194), (144, 147, 195, 190), (163, 164, 198, 199), (162, 163, 199, 200), (149, 160, 203, 204), (151, 150, 208, 209), (169, 151, 209, 210), (165, 166, 215, 216), (271, 122, 118, 270), (234, 258, 243, 6, 90, 236), (120, 242, 257, 227, 230, 251), (227, 257, 245), (249, 230, 227), (251, 230, 239), (236, 90, 241), (246, 234, 236), (214, 202, 254, 91), (91, 250, 214), (253, 254, 202), (250, 253, 202, 214), (207, 211, 252, 196), (196, 219, 250), (252, 211, 248), (183, 184, 231, 232), (247, 248, 211, 207), (247, 207, 196), (253, 217, 252), (196, 252, 217, 219), (219, 217, 253, 250), (245, 257, 258, 237), (227, 245, 237, 234), (239, 230, 236, 241), (251, 239, 241, 90), (234, 237, 258), (230, 249, 246, 236), (249, 227, 234, 246), (87, 254, 253, 252, 248, 121), (91, 244, 7, 247, 196, 250), (260, 261, 92, 94), (266, 93, 261, 260), (92, 261, 93), (267, 264, 266), (267, 268, 263, 264), (93, 263, 268), (266, 260, 94), (264, 263, 93, 266), (94, 92, 265, 262), (92, 256, 265), (255, 94, 262), (262, 265, 256, 255), (97, 103, 102), (102, 88, 99), (89, 104, 100), (96, 104, 105), (105, 107, 98), (7, 244, 107, 105, 104, 89), (103, 106, 242, 120, 88, 102), (123, 273, 269, 117), (272, 276, 283, 284), (279, 278, 291, 285), (286, 285, 291, 290, 284, 281, 280), (284, 283, 289, 288, 287, 282, 281), (276, 275, 289, 283), (271, 270, 282, 287), (273, 279, 285, 286), (277, 272, 284, 290), (274, 271, 287, 288), (269, 273, 286, 280), (278, 277, 290, 291), (275, 274, 288, 289)])
me_cube_001.polygons.foreach_set('material_index', [2, 0, 0, 0, 0, 0, 2, 2, 2, 0, 0, 0, 2, 0, 2, 2, 2, 2, 2, 2, 2, 2, 2, 2, 2, 2, 0, 0, 0, 0, 0, 0, 0, 0, 0, 0, 0, 0, 0, 0, 0, 0, 0, 0, 0, 0, 0, 0, 0, 0, 0, 0, 1, 0, 0, 0, 0, 0, 0, 0, 0, 1, 0, 0, 0, 0, 0, 0, 0, 0, 0, 0, 0, 1, 0, 0, 0, 0, 0, 0, 0, 0, 1, 0, 0, 0, 0, 0, 0, 0, 0, 0, 0, 0, 1, 0, 0, 0, 0, 0, 0, 0, 0, 0, 1, 0, 0, 0, 0, 0, 0, 0, 0, 0, 0, 1, 0, 0, 0, 0, 0, 0, 0, 0, 0, 0, 0, 0, 0, 0, 0, 0, 0, 0, 2, 0, 0, 0, 2, 0, 2, 2, 2, 2, 2, 2, 2, 2, 0, 0, 0, 0, 0, 0, 0, 0, 0, 0, 0, 0, 0, 0, 0, 0, 0, 0, 0, 2, 0, 0, 0, 2, 0, 0, 0, 0, 0, 0, 0, 2, 2, 0, 2, 0, 0, 0, 2, 0, 0, 2, 0, 0, 0, 0, 0, 0, 2, 0, 0, 0, 2, 0, 0, 0, 0, 0, 0, 0, 0, 0, 0, 8, 8, 0, 0, 0, 0, 0, 0, 0, 0])
me_cube_001.materials.append(mat_brick)
me_cube_001.materials.append(mat_windows_001)
me_cube_001.materials.append(mat_roof_001)
me_cube_001.materials.append(mat_roof)
me_cube_001.materials.append(mat_concrete)
me_cube_001.materials.append(mat_roof3)
me_cube_001.materials.append(mat_yellowwall)
me_cube_001.materials.append(mat_door)
me_cube_001.materials.append(mat_door2)
me_cube_001.use_remesh_preserve_volume = False
me_cube_001.use_remesh_preserve_attributes = False
me_cube_001.use_mirror_vertex_groups = False
me_cube_001.update()

# ---- objects
ob_tombstones = bpy.data.objects.new('Tombstones', me_cube_003)
ob_graveyard = bpy.data.objects.new('Graveyard', me_cube_002)
ob_church = bpy.data.objects.new('Church', me_cube_001)
ob_lamp = bpy.data.objects.new('Lamp', light_lamp)
ob_camera = bpy.data.objects.new('Camera', cam_camera)

# ---- transforms, parenting, visibility, modifiers, constraints
ob_tombstones.location = (0.0, 0.0, 1.0)
ob_tombstones.lineart.crease_threshold = 0.0
ob_graveyard.location = (0.0, 0.0, 1.0)
ob_graveyard.lineart.crease_threshold = 0.0
ob_church.location = (0.0, 0.0, 1.0)
ob_church.lineart.crease_threshold = 0.0
ob_lamp.location = (-1.14, -5.59, 6.024)
ob_lamp.rotation_euler = (0.6503, 0.05522, 1.866)
ob_lamp.lock_rotations_4d = False
ob_lamp.empty_display_type = 'ARROWS'
ob_lamp.color = (0.0, 0.0, 0.0, 0.0)
ob_lamp.lineart.crease_threshold = 0.0
ob_camera.location = (7.481, -6.508, 5.344)
ob_camera.rotation_euler = (1.109, 0.0, 0.8149)
ob_camera.lock_rotations_4d = False
ob_camera.empty_display_type = 'ARROWS'
ob_camera.color = (0.0, 0.0, 0.0, 0.0)
ob_camera.display_type = 'WIRE'
ob_camera.lineart.crease_threshold = 0.0

# ---- collection membership
col_collection_1.objects.link(ob_tombstones)
col_collection_1.objects.link(ob_graveyard)
col_collection_1.objects.link(ob_church)
col_collection_1.objects.link(ob_lamp)
col_collection_1.objects.link(ob_camera)

# ---- scene / render settings (as saved in the file)
scene.camera = ob_camera
scene.frame_start = 1; scene.frame_end = 250; scene.frame_set(1)
scene.render.engine = 'BLENDER_EEVEE_NEXT'
scene.render.resolution_percentage = 50
scene.render.dither_intensity = 0.0
scene.cycles.use_denoising = False
scene.cycles.samples = 128
scene.cycles.sampling_pattern = 'TABULATED_SOBOL'
scene.cycles.use_adaptive_sampling = False
scene.cycles.use_light_tree = False
scene.cycles.blur_glossy = 0.0
scene.cycles.sample_clamp_indirect = 0.0
scene.view_settings.view_transform = 'Standard'
bpy.context.view_layer.update()
